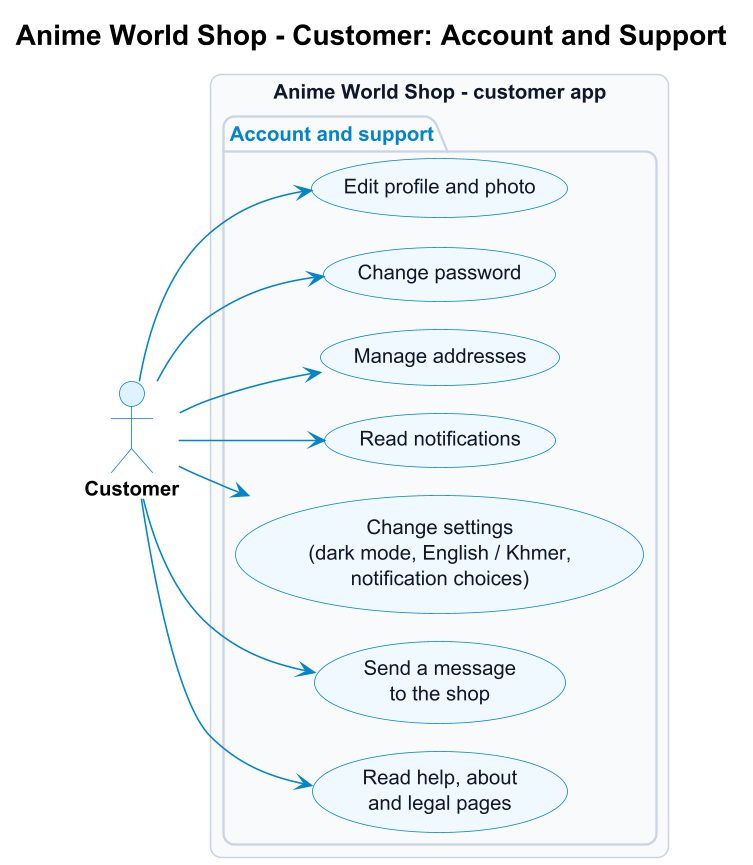

The diagram above was rendered by PlantUML. Its source (embedded in the PNG):
@startuml use-case-customer-account
skinparamlocked dpi 150
' Anime World Shop - everything a signed-in customer can do
!pragma layout smetana
!include style.iuml
left to right direction
title Anime World Shop - Customer: Account and Support

actor Customer


rectangle "Anime World Shop - customer app" {
  package "Account and support" {
    usecase "Edit profile and photo" as C_Profile
    usecase "Change password" as C_Pass
    usecase "Manage addresses" as C_Addresses
    usecase "Read notifications" as C_Notif
    usecase "Change settings\n(dark mode, English / Khmer,\nnotification choices)" as C_Settings
    usecase "Send a message\nto the shop" as C_Contact
    usecase "Read help, about\nand legal pages" as C_Help
  }
}

Customer --> C_Profile
Customer --> C_Pass
Customer --> C_Addresses
Customer --> C_Notif
Customer --> C_Settings
Customer --> C_Contact
Customer --> C_Help
@enduml